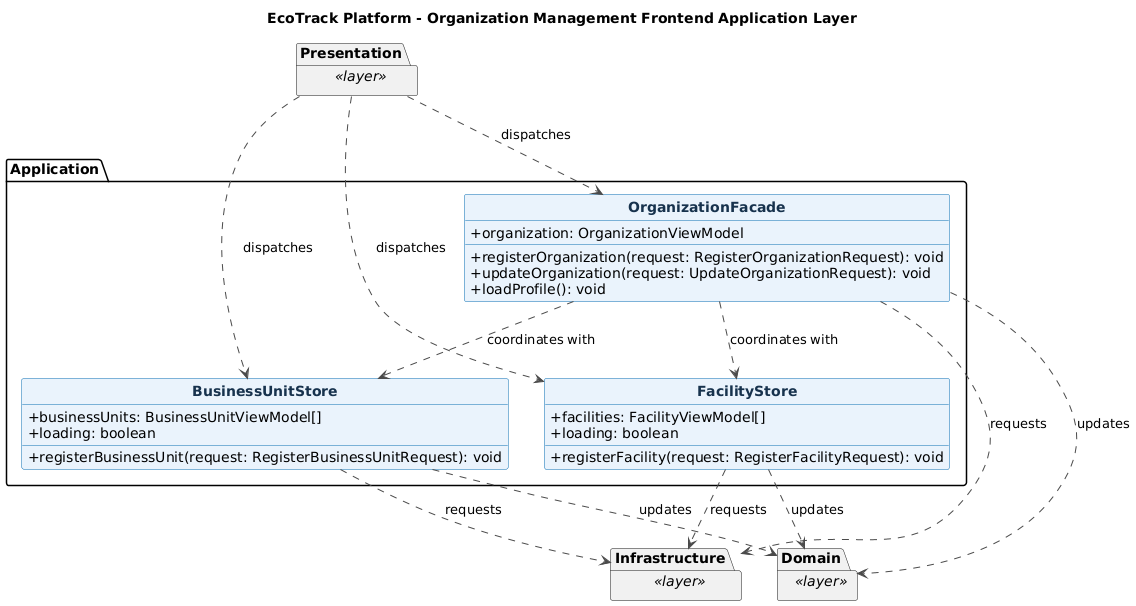

The diagram above was rendered by PlantUML. Its source (embedded in the PNG):
@startuml
title EcoTrack Platform - Organization Management Frontend Application Layer
skinparam backgroundColor #FFFFFF
skinparam shadowing false
skinparam classAttributeIconSize 0
skinparam classFontStyle bold
skinparam class {
  BackgroundColor #EAF3FC
  BorderColor #0B6FB3
  ArrowColor #4A4A4A
  FontColor #17324D
}
hide circle

package "Application" {
  class OrganizationFacade {
    +organization: OrganizationViewModel
    +registerOrganization(request: RegisterOrganizationRequest): void
    +updateOrganization(request: UpdateOrganizationRequest): void
    +loadProfile(): void
  }

  class FacilityStore {
    +facilities: FacilityViewModel[]
    +loading: boolean
    +registerFacility(request: RegisterFacilityRequest): void
  }

  class BusinessUnitStore {
    +businessUnits: BusinessUnitViewModel[]
    +loading: boolean
    +registerBusinessUnit(request: RegisterBusinessUnitRequest): void
  }

  OrganizationFacade ..> FacilityStore : coordinates with
  OrganizationFacade ..> BusinessUnitStore : coordinates with
}

package "Presentation" as Frontend_orgmgmt_Presentation <<layer>> {
}
package "Domain" as Frontend_orgmgmt_Domain <<layer>> {
}
package "Infrastructure" as Frontend_orgmgmt_Infrastructure <<layer>> {
}

Frontend_orgmgmt_Presentation ..> OrganizationFacade : dispatches
Frontend_orgmgmt_Presentation ..> FacilityStore : dispatches
Frontend_orgmgmt_Presentation ..> BusinessUnitStore : dispatches
OrganizationFacade ..> Frontend_orgmgmt_Domain : updates
FacilityStore ..> Frontend_orgmgmt_Domain : updates
BusinessUnitStore ..> Frontend_orgmgmt_Domain : updates
OrganizationFacade ..> Frontend_orgmgmt_Infrastructure : requests
FacilityStore ..> Frontend_orgmgmt_Infrastructure : requests
BusinessUnitStore ..> Frontend_orgmgmt_Infrastructure : requests

@enduml